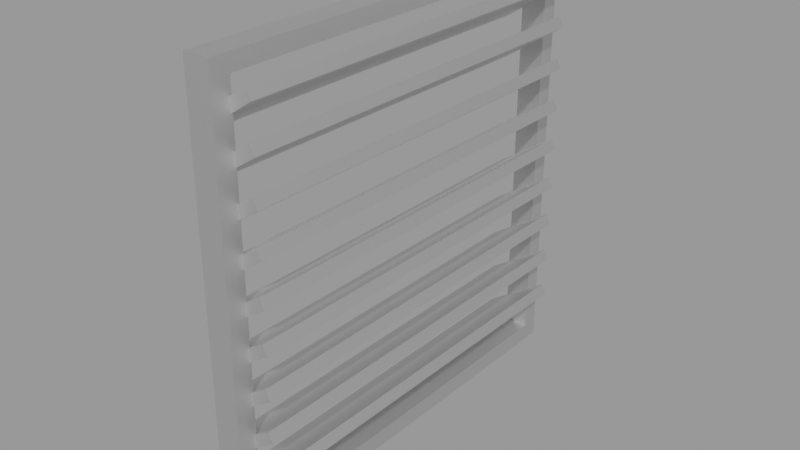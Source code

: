 # Source: UG_Vent01.blend  (saved by Blender 3.1.7; exported with 4.5.12 LTS)
import bpy
from mathutils import Matrix  # noqa: F401  (used for matrix-valued properties, if any)

bpy.ops.wm.read_factory_settings(use_empty=True)
scene = bpy.context.scene
scene.name = 'MainScene'

# ---- collections
col_underground = bpy.data.collections.new('Underground'); scene.collection.children.link(col_underground)

# ---- materials (node trees are filled in below, after node groups)
mat_mat_1 = bpy.data.materials.new('Mat.1')
mat_mat_1.use_transparent_shadow = False
mat_mat_1.roughness = 0.5528
mat_mat_1.specular_intensity = 1.0
mat_mat_1.metallic = 1.0

# ---- material node trees
mat_mat_1.use_nodes = True; mat_mat_1.node_tree.nodes.clear()
_N = mat_mat_1.node_tree.nodes; _L = mat_mat_1.node_tree.links
n0 = _N.new('ShaderNodeBsdfPrincipled'); n0.name = 'Principled BSDF'; n0.location = (10, 300)
n0.distribution = 'GGX'
n0.subsurface_method = 'RANDOM_WALK_SKIN'
n0.inputs[1].default_value = 1.0
n0.inputs[2].default_value = 0.5528
n0.inputs[3].default_value = 1.45
n0.inputs[13].default_value = 1.0
n0.inputs[27].default_value = (0.0, 0.0, 0.0, 1.0)
n0.inputs[28].default_value = 1.0
n1 = _N.new('ShaderNodeOutputMaterial'); n1.name = 'Material Output'; n1.location = (300, 300)
n2 = _N.new('ShaderNodeNormalMap'); n2.name = 'Normal Map'; n2.location = (-300, -300)
n2.label = 'Normal/Map'
_L.new(n0.outputs[0], n1.inputs[0])
_L.new(n2.outputs[0], n0.inputs[5])
n1.is_active_output = True

# ---- meshes
me_cube_10 = bpy.data.meshes.new('Cube.10')
me_cube_10.from_pydata([(95.88, 67.69, 15.97), (95.88, 72.37, 18.67), (-95.79, 72.37, 18.67), (-95.79, 67.69, 15.97), (95.88, 87.69, -18.67), (95.88, 92.37, -15.97), (-95.79, 87.69, -18.67), (-95.79, 92.37, -15.97), (95.88, 47.69, 15.97), (95.88, 52.37, 18.67), (-95.79, 52.37, 18.67), (-95.79, 47.69, 15.97), (95.88, 67.69, -18.67), (95.88, 72.37, -15.97), (-95.79, 67.69, -18.67), (-95.79, 72.37, -15.97), (95.88, 27.69, 15.97), (95.88, 32.37, 18.67), (-95.79, 32.37, 18.67), (-95.79, 27.69, 15.97), (95.88, 47.69, -18.67), (95.88, 52.37, -15.97), (-95.79, 47.69, -18.67), (-95.79, 52.37, -15.97), (95.88, 7.69, 15.97), (95.88, 12.37, 18.67), (-95.79, 12.37, 18.67), (-95.79, 7.69, 15.97), (95.88, 27.69, -18.67), (95.88, 32.37, -15.97), (-95.79, 27.69, -18.67), (-95.79, 32.37, -15.97), (95.88, -12.31, 15.97), (95.88, -7.627, 18.67), (-95.79, -7.627, 18.67), (-95.79, -12.31, 15.97), (95.88, 7.69, -18.67), (95.88, 12.37, -15.97), (-95.79, 7.69, -18.67), (-95.79, 12.37, -15.97), (95.88, -32.31, 15.97), (95.88, -27.63, 18.67), (-95.79, -27.63, 18.67), (-95.79, -32.31, 15.97), (95.88, -12.31, -18.67), (95.88, -7.627, -15.97), (-95.79, -12.31, -18.67), (-95.79, -7.627, -15.97), (95.88, -52.31, 15.97), (95.88, -47.63, 18.67), (-95.79, -47.63, 18.67), (-95.79, -52.31, 15.97), (95.88, -32.31, -18.67), (95.88, -27.63, -15.97), (-95.79, -32.31, -18.67), (-95.79, -27.63, -15.97), (95.88, -72.31, 15.97), (95.88, -67.63, 18.67), (-95.79, -67.63, 18.67), (-95.79, -72.31, 15.97), (95.88, -52.31, -18.67), (95.88, -47.63, -15.97), (-95.79, -52.31, -18.67), (-95.79, -47.63, -15.97), (95.88, -92.31, 15.97), (95.88, -87.63, 18.67), (-95.79, -87.63, 18.67), (-95.79, -92.31, 15.97), (95.88, -72.31, -18.67), (95.88, -67.63, -15.97), (-95.79, -72.31, -18.67), (-95.79, -67.63, -15.97), (103.2, -103.2, -7.0), (95.04, -94.97, -7.0), (95.04, 95.03, -7.0), (103.2, 102.6, -7.0), (103.2, 102.6, 7.0), (103.2, -103.2, 7.0), (-94.96, 95.03, -7.0), (-104.1, 102.6, -7.0), (-104.1, -103.2, 7.0), (-104.1, 102.6, 7.0), (-104.1, -103.2, -7.0), (95.04, -94.97, 7.0), (-94.96, -94.97, 7.0), (95.04, 95.03, 7.0), (-94.96, 95.03, 7.0), (-94.96, -94.97, -7.0)], [], [(0, 1, 2, 3), (4, 5, 1, 0), (6, 7, 5, 4), (3, 2, 7, 6), (1, 5, 7, 2), (4, 0, 3, 6), (8, 9, 10, 11), (12, 13, 9, 8), (14, 15, 13, 12), (11, 10, 15, 14), (9, 13, 15, 10), (12, 8, 11, 14), (16, 17, 18, 19), (20, 21, 17, 16), (22, 23, 21, 20), (19, 18, 23, 22), (17, 21, 23, 18), (20, 16, 19, 22), (24, 25, 26, 27), (28, 29, 25, 24), (30, 31, 29, 28), (27, 26, 31, 30), (25, 29, 31, 26), (28, 24, 27, 30), (32, 33, 34, 35), (36, 37, 33, 32), (38, 39, 37, 36), (35, 34, 39, 38), (33, 37, 39, 34), (36, 32, 35, 38), (40, 41, 42, 43), (44, 45, 41, 40), (46, 47, 45, 44), (43, 42, 47, 46), (41, 45, 47, 42), (44, 40, 43, 46), (48, 49, 50, 51), (52, 53, 49, 48), (54, 55, 53, 52), (51, 50, 55, 54), (49, 53, 55, 50), (52, 48, 51, 54), (56, 57, 58, 59), (60, 61, 57, 56), (62, 63, 61, 60), (59, 58, 63, 62), (57, 61, 63, 58), (60, 56, 59, 62), (64, 65, 66, 67), (68, 69, 65, 64), (70, 71, 69, 68), (67, 66, 71, 70), (65, 69, 71, 66), (68, 64, 67, 70), (72, 73, 74, 75), (72, 75, 76, 77), (75, 74, 78, 79), (80, 81, 79, 82), (76, 75, 79, 81), (72, 77, 80, 82), (77, 83, 84, 80), (76, 85, 83, 77), (81, 86, 85, 76), (80, 84, 86, 81), (82, 87, 73, 72), (79, 78, 87, 82), (86, 84, 87, 78), (83, 85, 74, 73), (85, 86, 78, 74), (84, 83, 73, 87)])
me_cube_10.polygons.foreach_set('use_smooth', [True] * 70)
_k = set([(0, 1), (0, 3), (0, 4), (1, 2), (1, 5), (2, 3), (2, 7), (3, 6), (4, 5), (4, 6), (5, 7), (6, 7), (8, 9), (8, 11), (8, 12), (9, 10), (9, 13), (10, 11), (10, 15), (11, 14), (12, 13), (12, 14), (13, 15), (14, 15), (16, 17), (16, 19), (16, 20), (17, 18), (17, 21), (18, 19), (18, 23), (19, 22), (20, 21), (20, 22), (21, 23), (22, 23), (24, 25), (24, 27), (24, 28), (25, 26), (25, 29), (26, 27), (26, 31), (27, 30), (28, 29), (28, 30), (29, 31), (30, 31), (32, 33), (32, 35), (32, 36), (33, 34), (33, 37), (34, 35), (34, 39), (35, 38), (36, 37), (36, 38), (37, 39), (38, 39), (40, 41), (40, 43), (40, 44), (41, 42), (41, 45), (42, 43), (42, 47), (43, 46), (44, 45), (44, 46), (45, 47), (46, 47), (48, 49), (48, 51), (48, 52), (49, 50), (49, 53), (50, 51), (50, 55), (51, 54), (52, 53), (52, 54), (53, 55), (54, 55), (56, 57), (56, 59), (56, 60), (57, 58), (57, 61), (58, 59), (58, 63), (59, 62), (60, 61), (60, 62), (61, 63), (62, 63), (64, 65), (64, 67), (64, 68), (65, 66), (65, 69), (66, 67), (66, 71), (67, 70), (68, 69), (68, 70), (69, 71), (70, 71), (72, 75), (72, 77), (72, 82), (73, 74), (73, 83), (73, 87), (74, 78), (74, 85), (75, 76), (75, 79), (76, 77), (76, 81), (77, 80), (78, 86), (78, 87), (79, 81), (79, 82), (80, 81), (80, 82), (83, 84), (83, 85), (84, 86), (84, 87), (85, 86)])
me_cube_10.attributes.new('sharp_edge', 'BOOLEAN', 'EDGE').data.foreach_set('value', [ (min(e.vertices), max(e.vertices)) in _k for e in me_cube_10.edges])
_uv = me_cube_10.uv_layers.new(name='Mat.1')
_uv.uv.foreach_set('vector', [0.9406, 0.01, 0.9316, 0.01, 0.9316, 0.3307, 0.9406, 0.3307, 0.2106, 0.8347, 0.2184, 0.8392, 0.185, 0.8971, 0.1771, 0.8926, 0.6716, 0.01, 0.6761, 0.01, 0.6761, 0.3307, 0.6716, 0.3307, 0.07452, 0.8206, 0.06668, 0.8161, 0.03321, 0.8741, 0.04105, 0.8786, 0.7341, 0.3307, 0.6761, 0.3307, 0.6761, 0.01, 0.7341, 0.01, 0.7435, 0.3307, 0.8105, 0.3307, 0.8105, 0.01, 0.7435, 0.01, 0.9778, 0.3396, 0.9687, 0.3396, 0.9687, 0.6604, 0.9778, 0.6604, 0.1944, 0.9043, 0.2022, 0.9088, 0.1687, 0.9668, 0.1609, 0.9623, 0.922, 0.01, 0.913, 0.01, 0.913, 0.3307, 0.922, 0.3307, 0.1418, 0.8392, 0.134, 0.8347, 0.1005, 0.8926, 0.1084, 0.8971, 0.4321, 0.6693, 0.3652, 0.6693, 0.3652, 0.99, 0.4321, 0.99, 0.4418, 0.99, 0.5087, 0.99, 0.5087, 0.6693, 0.4418, 0.6693, 0.8849, 0.01464, 0.8759, 0.01464, 0.8759, 0.3354, 0.8849, 0.3354, 0.06668, 0.9043, 0.07452, 0.9088, 0.04105, 0.9668, 0.03321, 0.9623, 0.922, 0.3396, 0.913, 0.3396, 0.913, 0.6604, 0.922, 0.6604, 0.1674, 0.8392, 0.1595, 0.8347, 0.1261, 0.8926, 0.1339, 0.8971, 0.4321, 0.3396, 0.3652, 0.3396, 0.3652, 0.6604, 0.4321, 0.6604, 0.4418, 0.6604, 0.5087, 0.6604, 0.5087, 0.3396, 0.4418, 0.3396, 0.9545, 0.6693, 0.9455, 0.6693, 0.9455, 0.99, 0.9545, 0.99, 0.1758, 0.765, 0.1836, 0.7695, 0.1502, 0.8275, 0.1423, 0.823, 0.9731, 0.6693, 0.9641, 0.6693, 0.9641, 0.99, 0.9731, 0.99, 0.1256, 0.9088, 0.1178, 0.9043, 0.08428, 0.9623, 0.09212, 0.9668, 0.5853, 0.6693, 0.5184, 0.6693, 0.5184, 0.99, 0.5853, 0.99, 0.5184, 0.6604, 0.5853, 0.6604, 0.5853, 0.3396, 0.5184, 0.3396, 0.8988, 0.6693, 0.8898, 0.6693, 0.8898, 0.99, 0.8988, 0.99, 0.1851, 0.8347, 0.1929, 0.8392, 0.1594, 0.8971, 0.1516, 0.8926, 0.9174, 0.6693, 0.9084, 0.6693, 0.9084, 0.99, 0.9174, 0.99, 0.07452, 0.7765, 0.06668, 0.772, 0.03321, 0.8299, 0.04105, 0.8345, 0.6619, 0.6693, 0.595, 0.6693, 0.595, 0.99, 0.6619, 0.99, 0.595, 0.6604, 0.6619, 0.6604, 0.6619, 0.3396, 0.595, 0.3396, 0.936, 0.6693, 0.9269, 0.6693, 0.9269, 0.99, 0.936, 0.99, 0.09222, 0.9043, 0.1001, 0.9088, 0.06658, 0.9668, 0.05875, 0.9623, 0.9406, 0.3396, 0.9316, 0.3396, 0.9316, 0.6604, 0.9406, 0.6604, 0.1511, 0.9088, 0.1433, 0.9043, 0.1098, 0.9623, 0.1177, 0.9668, 0.7385, 0.6693, 0.6716, 0.6693, 0.6716, 0.99, 0.7385, 0.99, 0.6716, 0.6604, 0.7385, 0.6604, 0.7385, 0.3396, 0.6716, 0.3396, 0.9592, 0.3396, 0.9501, 0.3396, 0.9501, 0.6604, 0.9592, 0.6604, 0.1688, 0.9043, 0.1767, 0.9088, 0.1432, 0.9668, 0.1354, 0.9623, 0.9592, 0.01, 0.9501, 0.01, 0.9501, 0.3307, 0.9592, 0.3307, 0.1163, 0.7951, 0.1085, 0.7905, 0.075, 0.8485, 0.08283, 0.853, 0.8151, 0.6693, 0.7482, 0.6693, 0.7482, 0.99, 0.8151, 0.99, 0.7482, 0.6604, 0.8151, 0.6604, 0.8151, 0.3396, 0.7482, 0.3396, 0.9778, 0.01, 0.9687, 0.01, 0.9687, 0.3307, 0.9778, 0.3307, 0.1503, 0.765, 0.1581, 0.7695, 0.1246, 0.8275, 0.1168, 0.823, 0.8663, 0.01464, 0.8573, 0.01464, 0.8573, 0.3354, 0.8663, 0.3354, 0.2092, 0.7695, 0.2013, 0.765, 0.1679, 0.823, 0.1757, 0.8275, 0.4321, 0.01, 0.3652, 0.01, 0.3652, 0.3307, 0.4321, 0.3307, 0.4418, 0.3307, 0.5087, 0.3307, 0.5087, 0.01, 0.4418, 0.01, 0.9035, 0.3396, 0.8944, 0.3396, 0.8944, 0.6604, 0.9035, 0.6604, 0.06668, 0.8602, 0.07452, 0.8647, 0.04105, 0.9227, 0.03321, 0.9182, 0.9035, 0.01, 0.8944, 0.01, 0.8944, 0.3307, 0.9035, 0.3307, 0.1163, 0.8392, 0.1085, 0.8347, 0.075, 0.8926, 0.08283, 0.8971, 0.5853, 0.01, 0.5184, 0.01, 0.5184, 0.3307, 0.5853, 0.3307, 0.595, 0.3307, 0.6619, 0.3307, 0.6619, 0.01, 0.595, 0.01, 0.01, 0.99, 0.02366, 0.9762, 0.02366, 0.6582, 0.01, 0.6456, 0.01, 0.2284, 0.3544, 0.2284, 0.3544, 0.2518, 0.01, 0.2518, 0.01, 0.6456, 0.02366, 0.6582, 0.3416, 0.6582, 0.3568, 0.6456, 0.3544, 0.2609, 0.01, 0.2609, 0.01, 0.2843, 0.3544, 0.2843, 0.8482, 0.99, 0.8248, 0.99, 0.8248, 0.6432, 0.8482, 0.6432, 0.8482, 0.288, 0.8248, 0.288, 0.8248, 0.6348, 0.8482, 0.6348, 0.3568, 0.2927, 0.3432, 0.3065, 0.02522, 0.3065, 0.01, 0.2927, 0.3568, 0.6372, 0.3432, 0.6245, 0.3432, 0.3065, 0.3568, 0.2927, 0.01, 0.6372, 0.02522, 0.6245, 0.3432, 0.6245, 0.3568, 0.6372, 0.01, 0.2927, 0.02522, 0.3065, 0.02522, 0.6245, 0.01, 0.6372, 0.3568, 0.99, 0.3416, 0.9762, 0.02366, 0.9762, 0.01, 0.99, 0.3568, 0.6456, 0.3416, 0.6582, 0.3416, 0.9762, 0.3568, 0.99, 0.3279, 0.2193, 0.01, 0.2193, 0.01, 0.1959, 0.3279, 0.1959, 0.3279, 0.1634, 0.01, 0.1634, 0.01, 0.1868, 0.3279, 0.1868, 0.8573, 0.6721, 0.8573, 0.99, 0.8807, 0.99, 0.8807, 0.6721, 0.8807, 0.3447, 0.8807, 0.6627, 0.8573, 0.6627, 0.8573, 0.3447])
me_cube_10.materials.append(mat_mat_1)
me_cube_10.use_remesh_fix_poles = True
me_cube_10.use_remesh_preserve_attributes = False
me_cube_10.update()
me_cube_10.normals_split_custom_set([tuple(v) for v in zip(*[iter([0.0, -0.5, 0.866, 0.0, -0.5, 0.866, 0.0, -0.5, 0.866, 0.0, -0.5, 0.866, 1.0, 4.233e-07, 0.0, 1.0, 4.233e-07, 0.0, 1.0, 4.233e-07, 0.0, 1.0, 4.233e-07, 0.0, 0.0, 0.5, -0.866, 0.0, 0.5, -0.866, 0.0, 0.5, -0.866, 0.0, 0.5, -0.866, -1.0, 2.822e-07, 0.0, -1.0, 2.822e-07, 0.0, -1.0, 2.822e-07, 0.0, -1.0, 2.822e-07, 0.0, 0.0, 0.866, 0.5, 0.0, 0.866, 0.5, 0.0, 0.866, 0.5, 0.0, 0.866, 0.5, 0.0, -0.866, -0.5, 0.0, -0.866, -0.5, 0.0, -0.866, -0.5, 0.0, -0.866, -0.5, 0.0, -0.5, 0.866, 0.0, -0.5, 0.866, 0.0, -0.5, 0.866, 0.0, -0.5, 0.866, 1.0, 4.233e-07, 0.0, 1.0, 4.233e-07, 0.0, 1.0, 4.233e-07, 0.0, 1.0, 4.233e-07, 0.0, 0.0, 0.5, -0.866, 0.0, 0.5, -0.866, 0.0, 0.5, -0.866, 0.0, 0.5, -0.866, -1.0, 2.822e-07, 0.0, -1.0, 2.822e-07, 0.0, -1.0, 2.822e-07, 0.0, -1.0, 2.822e-07, 0.0, 0.0, 0.866, 0.5, 0.0, 0.866, 0.5, 0.0, 0.866, 0.5, 0.0, 0.866, 0.5, 0.0, -0.866, -0.5, 0.0, -0.866, -0.5, 0.0, -0.866, -0.5, 0.0, -0.866, -0.5, 0.0, -0.5, 0.866, 0.0, -0.5, 0.866, 0.0, -0.5, 0.866, 0.0, -0.5, 0.866, 1.0, 4.233e-07, 0.0, 1.0, 4.233e-07, 0.0, 1.0, 4.233e-07, 0.0, 1.0, 4.233e-07, 0.0, 0.0, 0.5, -0.866, 0.0, 0.5, -0.866, 0.0, 0.5, -0.866, 0.0, 0.5, -0.866, -1.0, 2.822e-07, 0.0, -1.0, 2.822e-07, 0.0, -1.0, 2.822e-07, 0.0, -1.0, 2.822e-07, 0.0, 0.0, 0.866, 0.5, 0.0, 0.866, 0.5, 0.0, 0.866, 0.5, 0.0, 0.866, 0.5, 0.0, -0.866, -0.5, 0.0, -0.866, -0.5, 0.0, -0.866, -0.5, 0.0, -0.866, -0.5, 0.0, -0.5, 0.866, 0.0, -0.5, 0.866, 0.0, -0.5, 0.866, 0.0, -0.5, 0.866, 1.0, 4.233e-07, 0.0, 1.0, 4.233e-07, 0.0, 1.0, 4.233e-07, 0.0, 1.0, 4.233e-07, 0.0, 0.0, 0.5, -0.866, 0.0, 0.5, -0.866, 0.0, 0.5, -0.866, 0.0, 0.5, -0.866, -1.0, 2.822e-07, 0.0, -1.0, 2.822e-07, 0.0, -1.0, 2.822e-07, 0.0, -1.0, 2.822e-07, 0.0, 0.0, 0.866, 0.5, 0.0, 0.866, 0.5, 0.0, 0.866, 0.5, 0.0, 0.866, 0.5, 0.0, -0.866, -0.5, 0.0, -0.866, -0.5, 0.0, -0.866, -0.5, 0.0, -0.866, -0.5, 0.0, -0.5, 0.866, 0.0, -0.5, 0.866, 0.0, -0.5, 0.866, 0.0, -0.5, 0.866, 1.0, 4.233e-07, 0.0, 1.0, 4.233e-07, 0.0, 1.0, 4.233e-07, 0.0, 1.0, 4.233e-07, 0.0, 0.0, 0.5, -0.866, 0.0, 0.5, -0.866, 0.0, 0.5, -0.866, 0.0, 0.5, -0.866, -1.0, 2.822e-07, 0.0, -1.0, 2.822e-07, 0.0, -1.0, 2.822e-07, 0.0, -1.0, 2.822e-07, 0.0, 0.0, 0.866, 0.5, 0.0, 0.866, 0.5, 0.0, 0.866, 0.5, 0.0, 0.866, 0.5, 0.0, -0.866, -0.5, 0.0, -0.866, -0.5, 0.0, -0.866, -0.5, 0.0, -0.866, -0.5, 0.0, -0.5, 0.866, 0.0, -0.5, 0.866, 0.0, -0.5, 0.866, 0.0, -0.5, 0.866, 1.0, 4.233e-07, 0.0, 1.0, 4.233e-07, 0.0, 1.0, 4.233e-07, 0.0, 1.0, 4.233e-07, 0.0, 0.0, 0.5, -0.866, 0.0, 0.5, -0.866, 0.0, 0.5, -0.866, 0.0, 0.5, -0.866, -1.0, 2.822e-07, 0.0, -1.0, 2.822e-07, 0.0, -1.0, 2.822e-07, 0.0, -1.0, 2.822e-07, 0.0, 0.0, 0.866, 0.5, 0.0, 0.866, 0.5, 0.0, 0.866, 0.5, 0.0, 0.866, 0.5, 0.0, -0.866, -0.5, 0.0, -0.866, -0.5, 0.0, -0.866, -0.5, 0.0, -0.866, -0.5, 0.0, -0.5, 0.866, 0.0, -0.5, 0.866, 0.0, -0.5, 0.866, 0.0, -0.5, 0.866, 1.0, 4.233e-07, 0.0, 1.0, 4.233e-07, 0.0, 1.0, 4.233e-07, 0.0, 1.0, 4.233e-07, 0.0, 0.0, 0.5, -0.866, 0.0, 0.5, -0.866, 0.0, 0.5, -0.866, 0.0, 0.5, -0.866, -1.0, 2.822e-07, 0.0, -1.0, 2.822e-07, 0.0, -1.0, 2.822e-07, 0.0, -1.0, 2.822e-07, 0.0, 0.0, 0.866, 0.5, 0.0, 0.866, 0.5, 0.0, 0.866, 0.5, 0.0, 0.866, 0.5, 0.0, -0.866, -0.5, 0.0, -0.866, -0.5, 0.0, -0.866, -0.5, 0.0, -0.866, -0.5, 0.0, -0.5, 0.866, 0.0, -0.5, 0.866, 0.0, -0.5, 0.866, 0.0, -0.5, 0.866, 1.0, 4.233e-07, 0.0, 1.0, 4.233e-07, 0.0, 1.0, 4.233e-07, 0.0, 1.0, 4.233e-07, 0.0, 0.0, 0.5, -0.866, 0.0, 0.5, -0.866, 0.0, 0.5, -0.866, 0.0, 0.5, -0.866, -1.0, 2.822e-07, 0.0, -1.0, 2.822e-07, 0.0, -1.0, 2.822e-07, 0.0, -1.0, 2.822e-07, 0.0, 0.0, 0.866, 0.5, 0.0, 0.866, 0.5, 0.0, 0.866, 0.5, 0.0, 0.866, 0.5, 0.0, -0.866, -0.5, 0.0, -0.866, -0.5, 0.0, -0.866, -0.5, 0.0, -0.866, -0.5, 0.0, -0.5, 0.866, 0.0, -0.5, 0.866, 0.0, -0.5, 0.866, 0.0, -0.5, 0.866, 1.0, 4.233e-07, 0.0, 1.0, 4.233e-07, 0.0, 1.0, 4.233e-07, 0.0, 1.0, 4.233e-07, 0.0, 0.0, 0.5, -0.866, 0.0, 0.5, -0.866, 0.0, 0.5, -0.866, 0.0, 0.5, -0.866, -1.0, 2.822e-07, 0.0, -1.0, 2.822e-07, 0.0, -1.0, 2.822e-07, 0.0, -1.0, 2.822e-07, 0.0, 0.0, 0.866, 0.5, 0.0, 0.866, 0.5, 0.0, 0.866, 0.5, 0.0, 0.866, 0.5, 0.0, -0.866, -0.5, 0.0, -0.866, -0.5, 0.0, -0.866, -0.5, 0.0, -0.866, -0.5, 0.0, 0.0, -1.0, 0.0, 0.0, -1.0, 0.0, 0.0, -1.0, 0.0, 0.0, -1.0, 1.0, 0.0, 0.0, 1.0, 0.0, 0.0, 1.0, 0.0, 0.0, 1.0, 0.0, 0.0, 0.0, 0.0, -1.0, 0.0, 0.0, -1.0, 1.222e-08, 0.0, -1.0, 1.42e-08, 0.0, -1.0, -1.0, 0.0, 0.0, -1.0, 0.0, 0.0, -1.0, 0.0, 0.0, -1.0, 0.0, 0.0, 0.0, 1.0, 0.0, 0.0, 1.0, 0.0, 0.0, 1.0, 0.0, 0.0, 1.0, 0.0, 0.0, -1.0, 0.0, 0.0, -1.0, 0.0, 0.0, -1.0, 0.0, 0.0, -1.0, 0.0, -1.407e-08, 0.0, 1.0, -1.42e-08, 0.0, 1.0, 0.0, 0.0, 1.0, 0.0, 0.0, 1.0, -1.485e-08, 0.0, 1.0, -1.394e-08, 0.0, 1.0, -1.42e-08, 0.0, 1.0, -1.407e-08, 0.0, 1.0, 0.0, 0.0, 1.0, 0.0, 0.0, 1.0, -1.394e-08, 0.0, 1.0, -1.485e-08, 0.0, 1.0, 0.0, 0.0, 1.0, 0.0, 0.0, 1.0, 0.0, 0.0, 1.0, 0.0, 0.0, 1.0, 1.35e-08, 0.0, -1.0, 1.245e-08, 0.0, -1.0, 0.0, 0.0, -1.0, 0.0, 0.0, -1.0, 1.42e-08, 0.0, -1.0, 1.222e-08, 0.0, -1.0, 1.245e-08, 0.0, -1.0, 1.35e-08, 0.0, -1.0, 1.0, 0.0, 0.0, 1.0, 0.0, 0.0, 1.0, 0.0, 0.0, 1.0, 0.0, 0.0, -1.0, 0.0, 0.0, -1.0, 0.0, 0.0, -1.0, 0.0, 0.0, -1.0, 0.0, 0.0, 0.0, -1.0, 0.0, 0.0, -1.0, 0.0, 0.0, -1.0, 0.0, 0.0, -1.0, 0.0, 0.0, 1.0, 0.0, 0.0, 1.0, 0.0, 0.0, 1.0, 0.0, 0.0, 1.0, 0.0])] * 3)])

# ---- objects
ob_vent = bpy.data.objects.new('Vent', me_cube_10)

# ---- transforms, parenting, visibility, modifiers, constraints
ob_vent.location = (2.353, -0.8914, -2.276)
ob_vent.rotation_euler = (1.571, -0.0, 1.571)
ob_vent.scale = (0.005241, 0.005241, -0.004524)
ob_vent.color = (0.8, 0.8, 0.8, 1.0)

# ---- collection membership
col_underground.objects.link(ob_vent)

# ---- scene / render settings (as saved in the file)
scene.frame_start = 1; scene.frame_end = 200; scene.frame_set(0)
scene.render.engine = 'BLENDER_EEVEE_NEXT'
scene.render.image_settings.exr_codec = 'NONE'
scene.render.film_transparent = True
scene.render.simplify_subdivision_render = 0
scene.render.simplify_child_particles_render = 0.0
scene.cycles.sampling_pattern = 'TABULATED_SOBOL'
scene.cycles.use_light_tree = False
scene.eevee.taa_render_samples = 32
scene.eevee.use_gtao = True
scene.eevee.gtao_quality = 1.0
scene.eevee.gtao_distance = 0.8
scene.eevee.fast_gi_quality = 1.0
scene.eevee.use_raytracing = True
scene.view_settings.look = 'Medium Contrast'
scene.view_settings.view_transform = 'Filmic'
bpy.context.view_layer.update()

# ---- added for rendering (the .blend has no active camera and no usable light): camera, sun + grey world if the file has none
cam_auto = bpy.data.cameras.new('AutoCamera')
cam_auto.lens = 50.0
cam_auto.sensor_width = 36.0
cam_auto.clip_end = 1000.0
ob_auto_camera = bpy.data.objects.new('AutoCamera', cam_auto)
scene.collection.objects.link(ob_auto_camera)
ob_auto_camera.location = (3.77814, -2.60348, -1.13779)
ob_auto_camera.rotation_euler = (1.09748, -7.21219e-08, 0.694738)
scene.camera = ob_auto_camera
light_auto_sun = bpy.data.lights.new('AutoSun', 'SUN')
light_auto_sun.energy = 3.0
light_auto_sun.angle = 0.0523599
ob_auto_sun = bpy.data.objects.new('AutoSun', light_auto_sun)
scene.collection.objects.link(ob_auto_sun)
ob_auto_sun.rotation_euler = (0.872665, 0.174533, 0.523599)
if scene.world is None:
    world_auto = bpy.data.worlds.new('AutoWorld')
    world_auto.color = (0.3, 0.3, 0.3)
    scene.world = world_auto
bpy.context.view_layer.update()
